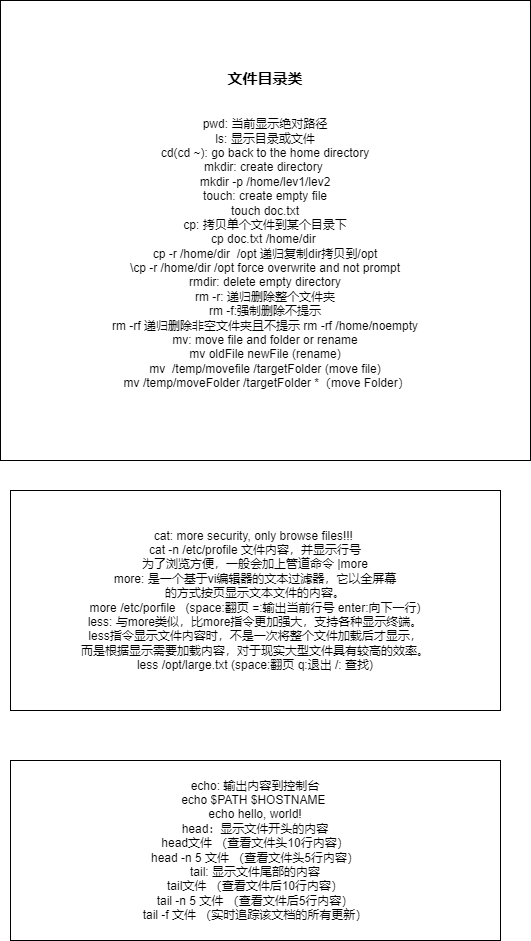

The diagram above was exported from draw.io. Its source (the exported page's mxGraphModel, read from the mxfile embedded in the PNG):
<mxGraphModel dx="1050" dy="619" grid="1" gridSize="10" guides="1" tooltips="1" connect="1" arrows="1" fold="1" page="1" pageScale="1" pageWidth="850" pageHeight="1100" math="0" shadow="0">
  <root>
    <mxCell id="0" />
    <mxCell id="1" parent="0" />
    <mxCell id="zu42iowXP7E7-rtkEAXH-1" value="&lt;font style=&quot;font-size: 15px;&quot;&gt;&lt;b&gt;&lt;font style=&quot;font-size: 15px;&quot;&gt;文件目录类&lt;/font&gt;&lt;/b&gt;&lt;br&gt;&lt;/font&gt;&lt;br&gt;&lt;br&gt;pwd: 当前显示绝对路径&lt;br&gt;ls: 显示目录或文件&lt;br&gt;cd(cd ~): go back to the home directory&lt;br&gt;mkdir: create directory&amp;nbsp;&lt;br&gt;mkdir -p /home/lev1/lev2&lt;br&gt;touch: create empty file&lt;br&gt;touch doc.txt&lt;br&gt;cp: 拷贝单个文件到某个目录下&lt;br&gt;cp doc.txt /home/dir&amp;nbsp;&lt;br&gt;cp -r /home/dir&amp;nbsp; /opt 递归复制dir拷贝到/opt&lt;br&gt;\cp -r /home/dir /opt force overwrite and not prompt&lt;br&gt;rmdir: delete empty directory&lt;br&gt;rm -r: 递归删除整个文件夹&lt;br&gt;rm -f:强制删除不提示&lt;br&gt;rm -rf 递归删除非空文件夹且不提示 rm -rf /home/noempty&lt;br&gt;mv: move file and folder or rename&lt;br&gt;mv oldFile newFile (rename)&lt;br&gt;mv&amp;nbsp; /temp/movefile /targetFolder (move file)&lt;br&gt;&amp;nbsp;mv /temp/moveFolder /targetFolder *（move Folder）" style="rounded=0;whiteSpace=wrap;html=1;" vertex="1" parent="1">
      <mxGeometry x="200" y="20" width="530" height="460" as="geometry" />
    </mxCell>
    <mxCell id="zu42iowXP7E7-rtkEAXH-4" value="cat: more security, only browse files!!!&amp;nbsp;&lt;br&gt;cat -n /etc/profile 文件内容，并显示行号&lt;br&gt;为了浏览方便，一般会加上管道命令 |more&lt;br&gt;more: 是一个基于vi编辑器的文本过滤器，它以全屏幕&lt;br&gt;的方式按页显示文本文件的内容。&lt;br&gt;more /etc/porfile&amp;nbsp; &amp;nbsp;(space:翻页 =:输出当前行号 enter:向下一行)&lt;br&gt;less: 与more类似，比more指令更加强大，支持各种显示终端。&lt;br&gt;less指令显示文件内容时，不是一次将整个文件加载后才显示，&lt;br&gt;而是根据显示需要加载内容，对于现实大型文件具有较高的效率。&lt;br&gt;less /opt/large.txt (space:翻页 q:退出 /: 查找)&lt;br&gt;" style="rounded=0;whiteSpace=wrap;html=1;" vertex="1" parent="1">
      <mxGeometry x="210" y="510" width="490" height="220" as="geometry" />
    </mxCell>
    <mxCell id="zu42iowXP7E7-rtkEAXH-5" value="echo: 输出内容到控制台&lt;br&gt;echo $PATH $HOSTNAME&amp;nbsp;&lt;br&gt;echo hello, world!&lt;br&gt;head：显示文件开头的内容&lt;br&gt;head文件 （查看文件头10行内容）&lt;br&gt;head -n 5 文件 （查看文件头5行内容）&lt;br&gt;tail: 显示文件尾部的内容&lt;br style=&quot;border-color: var(--border-color);&quot;&gt;tail文件 （查看文件后10行内容）&lt;br style=&quot;border-color: var(--border-color);&quot;&gt;tail -n 5 文件 （查看文件后5行内容）&lt;br&gt;tail -f 文件 （实时追踪该文档的所有更新）&lt;br&gt;" style="rounded=0;whiteSpace=wrap;html=1;" vertex="1" parent="1">
      <mxGeometry x="210" y="780" width="490" height="180" as="geometry" />
    </mxCell>
  </root>
</mxGraphModel>